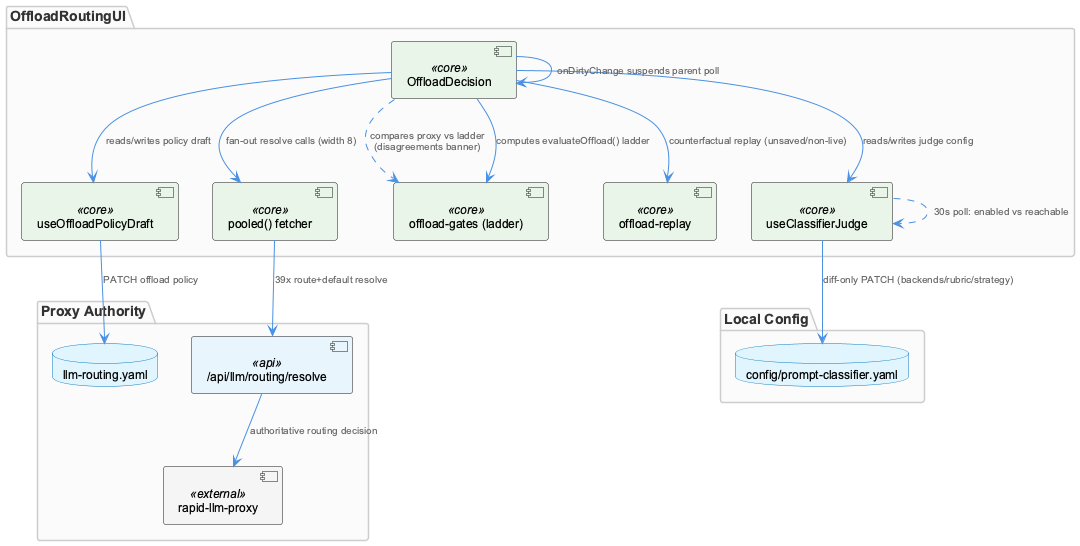

The diagram above was rendered by PlantUML. Its source (embedded in the PNG):
@startuml
!include _standard-style.puml

package "OffloadRoutingUI" {
  component "OffloadDecision" as decision <<core>>
  component "useOffloadPolicyDraft" as draft <<core>>
  component "useClassifierJudge" as judge <<core>>
  component "offload-gates (ladder)" as gates <<core>>
  component "offload-replay" as replay <<core>>
  component "pooled() fetcher" as pooled <<core>>
}

package "Proxy Authority" {
  component "rapid-llm-proxy" as proxy <<external>>
  component "/api/llm/routing/resolve" as resolveApi <<api>>
  database "llm-routing.yaml" as routingYaml
}

package "Local Config" {
  database "config/prompt-classifier.yaml" as classifierYaml
}

decision --> draft : "reads/writes policy draft"
decision --> judge : "reads/writes judge config"
decision --> gates : "computes evaluateOffload() ladder"
decision --> pooled : "fan-out resolve calls (width 8)"
decision --> replay : "counterfactual replay (unsaved/non-live)"

pooled --> resolveApi : "39x route+default resolve"
resolveApi --> proxy : "authoritative routing decision"
draft --> routingYaml : "PATCH offload policy"
judge --> classifierYaml : "diff-only PATCH (backends/rubric/strategy)"

decision ..> gates : "compares proxy vs ladder\n(disagreements banner)"
judge ..> judge : "30s poll: enabled vs reachable"
decision --> decision : "onDirtyChange suspends parent poll"

@enduml